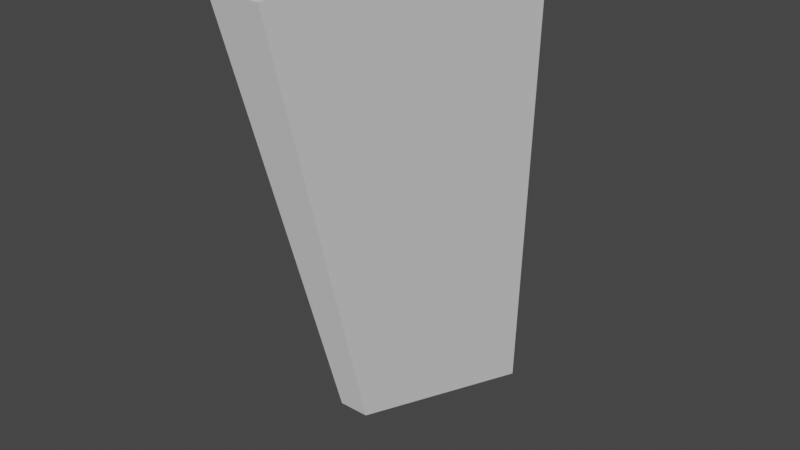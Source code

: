 # Source: small_fin.blend  (saved by Blender 3.3.6; exported with 4.5.12 LTS)
import bpy
from mathutils import Matrix  # noqa: F401  (used for matrix-valued properties, if any)

bpy.ops.wm.read_factory_settings(use_empty=True)
scene = bpy.context.scene
scene.name = 'Scene'

# ---- collections
col_collection = bpy.data.collections.new('Collection'); scene.collection.children.link(col_collection)

# ---- world
world_world = bpy.data.worlds.new('World'); scene.world = world_world
world_world.use_nodes = True; world_world.node_tree.nodes.clear()
_N = world_world.node_tree.nodes; _L = world_world.node_tree.links
n0 = _N.new('ShaderNodeOutputWorld'); n0.name = 'World Output'; n0.location = (300, 300)
n1 = _N.new('ShaderNodeBackground'); n1.name = 'Background'; n1.location = (10, 300)
n1.inputs[0].default_value = (0.05088, 0.05088, 0.05088, 1.0)
_L.new(n1.outputs[0], n0.inputs[0])
n0.is_active_output = True
world_world.color = (0.05088, 0.05088, 0.05088)
world_world.use_sun_shadow = False
world_world.sun_shadow_jitter_overblur = 0.0

# ---- meshes
me_cube_001 = bpy.data.meshes.new('Cube.001')
me_cube_001.from_pydata([(-0.08195, -0.3697, -2.171), (-0.1418, -1.0, 0.1191), (-0.08195, 0.9735, -2.628), (-0.1418, 1.0, 0.1191), (0.08195, -0.3697, -2.171), (0.1418, -1.0, 0.1191), (0.08195, 0.9735, -2.628), (0.1418, 1.0, 0.1191)], [], [(0, 1, 3, 2), (2, 3, 7, 6), (6, 7, 5, 4), (4, 5, 1, 0), (2, 6, 4, 0), (7, 3, 1, 5)])
_uv = me_cube_001.uv_layers.new(name='UVMap')
_uv.uv.foreach_set('vector', [0.375, 0.0, 0.625, 0.0, 0.625, 0.25, 0.375, 0.25, 0.375, 0.25, 0.625, 0.25, 0.625, 0.5, 0.375, 0.5, 0.375, 0.5, 0.625, 0.5, 0.625, 0.75, 0.375, 0.75, 0.375, 0.75, 0.625, 0.75, 0.625, 1.0, 0.375, 1.0, 0.125, 0.5, 0.375, 0.5, 0.375, 0.75, 0.125, 0.75, 0.625, 0.5, 0.875, 0.5, 0.875, 0.75, 0.625, 0.75])
me_cube_001.update()

# ---- objects
ob_cube = bpy.data.objects.new('Cube', me_cube_001)

# ---- transforms, parenting, visibility, modifiers, constraints
ob_cube.location = (0.0, 0.0, 0.0)

# ---- collection membership
col_collection.objects.link(ob_cube)

# ---- scene / render settings (as saved in the file)
scene.frame_start = 1; scene.frame_end = 250; scene.frame_set(1)
scene.render.engine = 'BLENDER_EEVEE_NEXT'
scene.cycles.sampling_pattern = 'TABULATED_SOBOL'
scene.cycles.use_light_tree = False
scene.view_settings.view_transform = 'Filmic'
bpy.context.view_layer.update()

# ---- added for rendering (the .blend has no active camera and no usable light): camera, sun
cam_auto = bpy.data.cameras.new('AutoCamera')
cam_auto.lens = 50.0
cam_auto.sensor_width = 36.0
cam_auto.clip_end = 1000.0
ob_auto_camera = bpy.data.objects.new('AutoCamera', cam_auto)
scene.collection.objects.link(ob_auto_camera)
ob_auto_camera.location = (3.1552, -3.78624, 1.26944)
ob_auto_camera.rotation_euler = (1.09748, -7.21219e-08, 0.694738)
scene.camera = ob_auto_camera
light_auto_sun = bpy.data.lights.new('AutoSun', 'SUN')
light_auto_sun.energy = 3.0
light_auto_sun.angle = 0.0523599
ob_auto_sun = bpy.data.objects.new('AutoSun', light_auto_sun)
scene.collection.objects.link(ob_auto_sun)
ob_auto_sun.rotation_euler = (0.872665, 0.174533, 0.523599)
bpy.context.view_layer.update()
